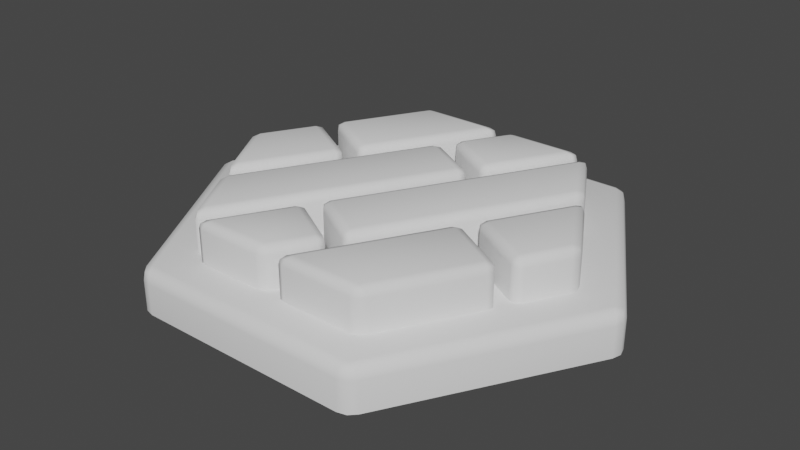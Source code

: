 # Source: Wheat.blend  (saved by Blender 3.4.6; exported with 4.5.12 LTS)
import bpy
from mathutils import Matrix  # noqa: F401  (used for matrix-valued properties, if any)

bpy.ops.wm.read_factory_settings(use_empty=True)
scene = bpy.context.scene
scene.name = 'Scene'

# ---- materials (node trees are filled in below, after node groups)
mat_mi_main_wheat = bpy.data.materials.new('MI_Main_Wheat')
mat_mi_main_wheat.use_transparent_shadow = False

# ---- material node trees

# ---- world
world_world = bpy.data.worlds.new('World'); scene.world = world_world
world_world.use_nodes = True; world_world.node_tree.nodes.clear()
_N = world_world.node_tree.nodes; _L = world_world.node_tree.links
n0 = _N.new('ShaderNodeOutputWorld'); n0.name = 'World Output'; n0.location = (300, 300)
n1 = _N.new('ShaderNodeBackground'); n1.name = 'Background'; n1.location = (10, 300)
n1.inputs[0].default_value = (0.05088, 0.05088, 0.05088, 1.0)
_L.new(n1.outputs[0], n0.inputs[0])
n0.is_active_output = True
world_world.color = (0.05088, 0.05088, 0.05088)
world_world.use_sun_shadow = False
world_world.sun_shadow_jitter_overblur = 0.0

# ---- meshes
me_sk_wheat_md = bpy.data.meshes.new('SK_Wheat.md')
me_sk_wheat_md.from_pydata([(0.2816, 0.62, 0.396), (0.2816, 0.62, 0.1405), (0.3209, 0.6549, 0.1405), (0.3209, 0.6549, 0.396), (0.6628, 1.247, 0.1405), (0.6628, 1.247, 0.396), (0.6711, 1.29, 0.1405), (0.6711, 1.29, 0.396), (0.6295, 1.305, 0.1405), (0.6295, 1.305, 0.396), (0.1209, 1.308, 0.1405), (0.1209, 1.308, 0.396), (0.06276, 1.294, 0.1405), (0.06276, 1.294, 0.396), (0.02129, 1.251, 0.1405), (0.02129, 1.251, 0.396), (-0.1613, 0.9333, 0.1405), (-0.1613, 0.9333, 0.396), (-0.1717, 0.8817, 0.1405), (-0.1717, 0.8817, 0.396), (-0.1368, 0.8424, 0.1405), (-0.1368, 0.8424, 0.396), (0.2301, 0.6306, 0.1405), (0.2301, 0.6306, 0.396), (-0.3104, -0.6698, 0.396), (-0.3104, -0.6698, 0.1405), (-0.3497, -0.7047, 0.1405), (-0.3497, -0.7047, 0.396), (-0.6626, -1.247, 0.1405), (-0.6626, -1.247, 0.396), (-0.6709, -1.29, 0.1405), (-0.6709, -1.29, 0.396), (-0.6293, -1.305, 0.1405), (-0.6293, -1.305, 0.396), (-0.1208, -1.308, 0.1405), (-0.1208, -1.308, 0.396), (-0.06261, -1.294, 0.1405), (-0.06261, -1.294, 0.396), (-0.02112, -1.251, 0.1405), (-0.02112, -1.251, 0.396), (0.1326, -0.9831, 0.1405), (0.1326, -0.9831, 0.396), (0.143, -0.9316, 0.1405), (0.143, -0.9316, 0.396), (0.1081, -0.8922, 0.1405), (0.1081, -0.8922, 0.396), (-0.2589, -0.6803, 0.1405), (-0.2589, -0.6803, 0.396), (-0.6514, 0.3107, 0.396), (-0.6514, 0.3107, 0.1405), (-0.6121, 0.3456, 0.1405), (-0.6121, 0.3456, 0.396), (-0.09266, 1.252, 0.1405), (-0.09266, 1.252, 0.396), (-0.08447, 1.295, 0.1405), (-0.08447, 1.295, 0.396), (-0.1261, 1.31, 0.1405), (-0.1261, 1.31, 0.396), (-0.6917, 1.313, 0.1405), (-0.6917, 1.313, 0.396), (-0.7497, 1.299, 0.1405), (-0.7497, 1.299, 0.396), (-0.791, 1.256, 0.1405), (-0.791, 1.256, 0.396), (-1.136, 0.6478, 0.1405), (-1.136, 0.6478, 0.396), (-1.146, 0.5961, 0.1405), (-1.146, 0.5961, 0.396), (-1.111, 0.5567, 0.1405), (-1.111, 0.5567, 0.396), (-0.7028, 0.3212, 0.1405), (-0.7028, 0.3212, 0.396), (0.6987, -0.2295, 0.396), (0.6987, -0.2295, 0.1405), (0.6595, -0.2644, 0.1405), (0.6595, -0.2644, 0.396), (0.09285, -1.251, 0.1405), (0.09285, -1.251, 0.396), (0.08463, -1.295, 0.1405), (0.08463, -1.295, 0.396), (0.1262, -1.309, 0.1405), (0.1262, -1.309, 0.396), (0.6918, -1.313, 0.1405), (0.6918, -1.313, 0.396), (0.7499, -1.299, 0.1405), (0.7499, -1.299, 0.396), (0.7912, -1.255, 0.1405), (0.7912, -1.255, 0.396), (1.183, -0.5668, 0.1405), (1.183, -0.5668, 0.396), (1.193, -0.5151, 0.1405), (1.193, -0.5151, 0.396), (1.158, -0.4757, 0.1405), (1.158, -0.4757, 0.396), (0.7502, -0.24, 0.1405), (0.7502, -0.24, 0.396), (-0.7247, 0.183, 0.396), (-0.7247, 0.183, 0.1405), (-0.7596, 0.2224, 0.1405), (-0.7596, 0.2224, 0.396), (-1.167, 0.4577, 0.1405), (-1.167, 0.4577, 0.396), (-1.219, 0.4682, 0.1405), (-1.219, 0.4682, 0.396), (-1.258, 0.4332, 0.1405), (-1.258, 0.4332, 0.396), (-1.473, 0.05791, 0.1405), (-1.473, 0.05791, 0.396), (-1.489, 0.0002272, 0.1405), (-1.489, 0.0002272, 0.396), (-1.473, -0.05739, 0.1405), (-1.473, -0.05739, 0.396), (-1.191, -0.5449, 0.1405), (-1.191, -0.5449, 0.396), (-1.158, -0.5737, 0.1405), (-1.158, -0.5737, 0.396), (-1.125, -0.5449, 0.1405), (-1.125, -0.5449, 0.396), (-0.7352, 0.1315, 0.1405), (-0.7352, 0.1315, 0.396), (0.208, 0.4925, 0.396), (0.208, 0.4925, 0.1405), (0.1731, 0.5318, 0.1405), (0.1731, 0.5318, 0.396), (-0.1937, 0.7435, 0.1405), (-0.1937, 0.7435, 0.396), (-0.2451, 0.7541, 0.1405), (-0.2451, 0.7541, 0.396), (-0.2844, 0.7191, 0.1405), (-0.2844, 0.7191, 0.396), (-1.068, -0.6436, 0.1405), (-1.068, -0.6436, 0.396), (-1.084, -0.7012, 0.1405), (-1.084, -0.7012, 0.396), (-1.068, -0.7588, 0.1405), (-1.068, -0.7588, 0.396), (-0.8146, -1.197, 0.1405), (-0.8146, -1.197, 0.396), (-0.7814, -1.226, 0.1405), (-0.7814, -1.226, 0.396), (-0.7481, -1.197, 0.1405), (-0.7481, -1.197, 0.396), (0.1974, 0.441, 0.1405), (0.1974, 0.441, 0.396), (-0.2368, -0.5423, 0.396), (-0.2368, -0.5423, 0.1405), (-0.2019, -0.5816, 0.1405), (-0.2019, -0.5816, 0.396), (0.1649, -0.7934, 0.1405), (0.1649, -0.7934, 0.396), (0.2164, -0.8039, 0.1405), (0.2164, -0.8039, 0.396), (0.2557, -0.769, 0.1405), (0.2557, -0.769, 0.396), (1.068, 0.644, 0.1405), (1.068, 0.644, 0.396), (1.084, 0.7016, 0.1405), (1.084, 0.7016, 0.396), (1.068, 0.7592, 0.1405), (1.068, 0.7592, 0.396), (0.8148, 1.197, 0.1405), (0.8148, 1.197, 0.396), (0.7815, 1.226, 0.1405), (0.7815, 1.226, 0.396), (0.7483, 1.197, 0.1405), (0.7483, 1.197, 0.396), (-0.2262, -0.4908, 0.1405), (-0.2262, -0.4908, 0.396), (0.7721, -0.1018, 0.396), (0.7721, -0.1018, 0.1405), (0.807, -0.1412, 0.1405), (0.807, -0.1412, 0.396), (1.215, -0.3767, 0.1405), (1.215, -0.3767, 0.396), (1.266, -0.3872, 0.1405), (1.266, -0.3872, 0.396), (1.305, -0.3521, 0.1405), (1.305, -0.3521, 0.396), (1.473, -0.05759, 0.1405), (1.473, -0.05759, 0.396), (1.489, 0.0001512, 0.1405), (1.489, 0.0001512, 0.396), (1.473, 0.05779, 0.1405), (1.473, 0.05779, 0.396), (1.191, 0.5453, 0.1405), (1.191, 0.5453, 0.396), (1.158, 0.5741, 0.1405), (1.158, 0.5741, 0.396), (1.125, 0.5452, 0.1405), (1.125, 0.5452, 0.396), (0.7825, -0.05027, 0.1405), (0.7825, -0.05027, 0.396), (-0.9727, -1.545, -0.2), (-0.9223, -1.597, -0.2), (-0.9223, -1.597, 0.04054), (-0.9727, -1.545, 0.04054), (-0.9162, -1.587, 0.1034), (-0.951, -1.542, 0.1155), (-1.824, -0.06976, -0.2), (-1.811, -0.05228, 0.1155), (-1.824, -0.06976, 0.04054), (-1.845, 0.0001702, -0.2), (-1.832, 0.0001702, 0.1034), (-1.845, 0.0001702, 0.04054), (-1.824, 0.0701, -0.2), (-1.824, 0.0701, 0.04054), (-1.811, 0.05262, 0.1155), (-0.9727, 1.545, -0.2), (-0.9525, 1.545, 0.1155), (-0.9727, 1.545, 0.04054), (-0.9223, 1.598, -0.2), (-0.9172, 1.589, 0.103), (-0.9223, 1.598, 0.04054), (-0.8516, 1.615, -0.2), (-0.8516, 1.615, 0.04054), (-0.8617, 1.598, 0.1155), (0.8517, 1.615, -0.2), (0.8603, 1.595, 0.1155), (0.8517, 1.615, 0.04054), (0.9224, 1.598, -0.2), (0.9163, 1.587, 0.1034), (0.9224, 1.598, 0.04054), (0.9729, 1.545, -0.2), (0.9729, 1.545, 0.04054), (0.9511, 1.543, 0.1155), (1.825, 0.0701, -0.2), (1.811, 0.05262, 0.1155), (1.825, 0.0701, 0.04054), (1.845, 0.0001702, -0.2), (1.833, 0.0001702, 0.1034), (1.845, 0.0001702, 0.04054), (1.825, -0.06976, -0.2), (1.825, -0.06976, 0.04054), (1.811, -0.05228, 0.1155), (0.9729, -1.545, -0.2), (0.9527, -1.545, 0.1155), (0.9729, -1.545, 0.04054), (0.9224, -1.597, -0.2), (0.9174, -1.589, 0.103), (0.9224, -1.597, 0.04054), (0.8517, -1.615, -0.2), (0.8517, -1.615, 0.04054), (0.8618, -1.597, 0.1155), (-0.8516, -1.615, -0.2), (-0.8601, -1.595, 0.1155), (-0.8516, -1.615, 0.04054), (0.8859, 1.534, 0.1405), (1.772, 0.0001702, 0.1405), (-0.892, 1.545, 0.1405), (0.8921, -1.545, 0.1405), (-0.8857, -1.534, 0.1405), (-1.772, 0.0001702, 0.1405), (0.6564, 1.29, 0.4354), (0.6424, 1.245, 0.4485), (0.6124, 1.289, 0.4485), (0.1139, 1.292, 0.4485), (0.5812, 1.239, 0.466), (0.3065, 0.6632, 0.4485), (0.05625, 1.282, 0.4354), (0.09276, 1.242, 0.466), (0.2633, 0.6881, 0.466), (0.2878, 0.6308, 0.4353), (0.2384, 0.6449, 0.4485), (-0.1285, 0.8568, 0.4485), (-0.1037, 0.9, 0.466), (-0.1609, 0.8755, 0.4353), (-0.1469, 0.925, 0.4485), (0.03668, 1.244, 0.4485), (-0.6563, -1.29, 0.4354), (-0.6422, -1.245, 0.4485), (-0.6123, -1.288, 0.4485), (-0.1137, -1.291, 0.4485), (-0.5811, -1.238, 0.466), (-0.3353, -0.713, 0.4485), (-0.05608, -1.281, 0.4354), (-0.09261, -1.241, 0.466), (-0.2921, -0.7379, 0.466), (-0.3166, -0.6806, 0.4353), (-0.2672, -0.6947, 0.4485), (0.09983, -0.9066, 0.4485), (0.07497, -0.9499, 0.466), (0.1322, -0.9253, 0.4353), (0.1182, -0.9748, 0.4485), (-0.03652, -1.244, 0.4485), (-0.0991, 1.294, 0.4354), (-0.113, 1.25, 0.4485), (-0.143, 1.293, 0.4485), (-0.6986, 1.297, 0.4485), (-0.174, 1.243, 0.466), (-0.6265, 0.354, 0.4485), (-0.7562, 1.287, 0.4354), (-0.7196, 1.247, 0.466), (-0.6697, 0.3789, 0.466), (-0.6451, 0.3215, 0.4353), (-0.6945, 0.3356, 0.4485), (-1.103, 0.5712, 0.4485), (-1.078, 0.6146, 0.466), (-1.135, 0.5899, 0.4353), (-1.121, 0.6395, 0.4485), (-0.7755, 1.249, 0.4485), (0.09927, -1.294, 0.4354), (0.1132, -1.249, 0.4485), (0.1432, -1.293, 0.4485), (0.6988, -1.296, 0.4485), (0.1742, -1.243, 0.466), (0.6739, -0.2727, 0.4485), (0.7564, -1.286, 0.4354), (0.7198, -1.246, 0.466), (0.7171, -0.2977, 0.466), (0.6925, -0.2403, 0.4353), (0.7419, -0.2544, 0.4485), (1.15, -0.4902, 0.4485), (1.126, -0.5335, 0.466), (1.183, -0.5089, 0.4353), (1.169, -0.5585, 0.4485), (0.7758, -1.249, 0.4485), (-1.151, -0.5606, 0.4354), (-1.183, -0.526, 0.4485), (-1.13, -0.5215, 0.4485), (-0.7496, 0.1398, 0.4485), (-1.459, -0.04748, 0.4485), (-1.158, -0.4694, 0.466), (-1.482, -0.0117, 0.4354), (-1.429, 0.0003317, 0.466), (-1.462, 0.04352, 0.4485), (-0.7928, 0.1647, 0.466), (-1.243, 0.4249, 0.4485), (-1.2, 0.4, 0.466), (-1.225, 0.4574, 0.4353), (-1.175, 0.4433, 0.4485), (-0.7679, 0.208, 0.4485), (-0.7355, 0.1893, 0.4353), (-0.7745, -1.213, 0.4354), (-0.8063, -1.178, 0.4485), (-0.7538, -1.174, 0.4485), (0.183, 0.4493, 0.4485), (-1.054, -0.7489, 0.4485), (-0.7814, -1.122, 0.466), (-1.077, -0.7131, 0.4354), (-1.024, -0.7011, 0.466), (-1.057, -0.658, 0.4485), (0.1398, 0.4742, 0.466), (-0.2268, 0.6859, 0.466), (-0.27, 0.7108, 0.4485), (-0.2513, 0.7433, 0.4353), (-0.2019, 0.7291, 0.4485), (0.1648, 0.5174, 0.4485), (0.1972, 0.4987, 0.4353), (0.7746, 1.213, 0.4354), (0.8065, 1.179, 0.4485), (0.754, 1.174, 0.4485), (-0.2118, -0.4991, 0.4485), (1.054, 0.7493, 0.4485), (0.7815, 1.122, 0.466), (1.077, 0.7135, 0.4354), (1.024, 0.7015, 0.466), (1.057, 0.6584, 0.4485), (-0.1686, -0.524, 0.466), (0.1981, -0.7357, 0.466), (0.2413, -0.7607, 0.4485), (0.2226, -0.7931, 0.4353), (0.1732, -0.779, 0.4485), (-0.1936, -0.5672, 0.4485), (-0.226, -0.5485, 0.4353), (1.151, 0.561, 0.4354), (1.183, 0.5264, 0.4485), (1.131, 0.5219, 0.4485), (0.7969, -0.05858, 0.4485), (1.459, 0.04791, 0.4485), (1.158, 0.4697, 0.466), (1.482, 0.01209, 0.4354), (1.429, -2.933e-05, 0.466), (1.462, -0.04321, 0.4485), (0.8401, -0.08352, 0.466), (1.291, -0.3438, 0.4485), (1.248, -0.3189, 0.466), (1.272, -0.3763, 0.4353), (1.223, -0.3622, 0.4485), (0.8153, -0.1268, 0.4485), (0.7829, -0.1081, 0.4353)], [], [(0, 1, 2), (2, 3, 0), (3, 2, 4), (4, 5, 3), (5, 4, 6), (6, 7, 5), (7, 6, 8), (8, 9, 7), (9, 8, 10), (10, 11, 9), (11, 10, 12), (12, 13, 11), (13, 12, 14), (14, 15, 13), (15, 14, 16), (16, 17, 15), (17, 16, 18), (18, 19, 17), (19, 18, 20), (20, 21, 19), (21, 20, 22), (22, 23, 21), (23, 22, 1), (1, 0, 23), (24, 25, 26), (26, 27, 24), (27, 26, 28), (28, 29, 27), (29, 28, 30), (30, 31, 29), (31, 30, 32), (32, 33, 31), (33, 32, 34), (34, 35, 33), (35, 34, 36), (36, 37, 35), (37, 36, 38), (38, 39, 37), (39, 38, 40), (40, 41, 39), (41, 40, 42), (42, 43, 41), (43, 42, 44), (44, 45, 43), (45, 44, 46), (46, 47, 45), (47, 46, 25), (25, 24, 47), (48, 49, 50), (50, 51, 48), (51, 50, 52), (52, 53, 51), (53, 52, 54), (54, 55, 53), (55, 54, 56), (56, 57, 55), (57, 56, 58), (58, 59, 57), (59, 58, 60), (60, 61, 59), (61, 60, 62), (62, 63, 61), (63, 62, 64), (64, 65, 63), (65, 64, 66), (66, 67, 65), (67, 66, 68), (68, 69, 67), (69, 68, 70), (70, 71, 69), (71, 70, 49), (49, 48, 71), (72, 73, 74), (74, 75, 72), (75, 74, 76), (76, 77, 75), (77, 76, 78), (78, 79, 77), (79, 78, 80), (80, 81, 79), (81, 80, 82), (82, 83, 81), (83, 82, 84), (84, 85, 83), (85, 84, 86), (86, 87, 85), (87, 86, 88), (88, 89, 87), (89, 88, 90), (90, 91, 89), (91, 90, 92), (92, 93, 91), (93, 92, 94), (94, 95, 93), (95, 94, 73), (73, 72, 95), (96, 97, 98), (98, 99, 96), (99, 98, 100), (100, 101, 99), (101, 100, 102), (102, 103, 101), (103, 102, 104), (104, 105, 103), (105, 104, 106), (106, 107, 105), (107, 106, 108), (108, 109, 107), (109, 108, 110), (110, 111, 109), (111, 110, 112), (112, 113, 111), (113, 112, 114), (114, 115, 113), (115, 114, 116), (116, 117, 115), (117, 116, 118), (118, 119, 117), (119, 118, 97), (97, 96, 119), (120, 121, 122), (122, 123, 120), (123, 122, 124), (124, 125, 123), (125, 124, 126), (126, 127, 125), (127, 126, 128), (128, 129, 127), (129, 128, 130), (130, 131, 129), (131, 130, 132), (132, 133, 131), (133, 132, 134), (134, 135, 133), (135, 134, 136), (136, 137, 135), (137, 136, 138), (138, 139, 137), (139, 138, 140), (140, 141, 139), (141, 140, 142), (142, 143, 141), (143, 142, 121), (121, 120, 143), (144, 145, 146), (146, 147, 144), (147, 146, 148), (148, 149, 147), (149, 148, 150), (150, 151, 149), (151, 150, 152), (152, 153, 151), (153, 152, 154), (154, 155, 153), (155, 154, 156), (156, 157, 155), (157, 156, 158), (158, 159, 157), (159, 158, 160), (160, 161, 159), (161, 160, 162), (162, 163, 161), (163, 162, 164), (164, 165, 163), (165, 164, 166), (166, 167, 165), (167, 166, 145), (145, 144, 167), (168, 169, 170), (170, 171, 168), (171, 170, 172), (172, 173, 171), (173, 172, 174), (174, 175, 173), (175, 174, 176), (176, 177, 175), (177, 176, 178), (178, 179, 177), (179, 178, 180), (180, 181, 179), (181, 180, 182), (182, 183, 181), (183, 182, 184), (184, 185, 183), (185, 184, 186), (186, 187, 185), (187, 186, 188), (188, 189, 187), (189, 188, 190), (190, 191, 189), (191, 190, 169), (169, 168, 191), (192, 193, 194), (194, 195, 192), (195, 194, 196), (196, 197, 195), (198, 192, 195), (195, 197, 199), (195, 200, 198), (199, 200, 195), (201, 198, 200), (200, 199, 202), (200, 203, 201), (202, 203, 200), (204, 201, 203), (205, 203, 202), (203, 205, 204), (202, 206, 205), (207, 204, 205), (205, 206, 208), (205, 209, 207), (208, 209, 205), (210, 207, 209), (209, 208, 211), (209, 212, 210), (211, 212, 209), (213, 210, 212), (214, 212, 211), (212, 214, 213), (211, 215, 214), (216, 213, 214), (214, 215, 217), (214, 218, 216), (217, 218, 214), (219, 216, 218), (218, 217, 220), (218, 221, 219), (220, 221, 218), (222, 219, 221), (221, 223, 222), (223, 221, 220), (220, 224, 223), (225, 222, 223), (223, 224, 226), (223, 227, 225), (226, 227, 223), (228, 225, 227), (227, 226, 229), (227, 230, 228), (229, 230, 227), (231, 228, 230), (232, 230, 229), (230, 232, 231), (229, 233, 232), (234, 231, 232), (232, 233, 235), (232, 236, 234), (235, 236, 232), (237, 234, 236), (236, 235, 238), (236, 239, 237), (238, 239, 236), (240, 237, 239), (241, 239, 238), (239, 241, 240), (238, 242, 241), (243, 240, 241), (241, 242, 244), (241, 245, 243), (244, 245, 241), (193, 243, 245), (245, 244, 196), (245, 194, 193), (196, 194, 245), (220, 217, 246), (246, 224, 220), (246, 217, 215), (224, 246, 247), (247, 226, 224), (229, 226, 247), (247, 233, 229), (215, 248, 246), (247, 246, 248), (248, 215, 211), (211, 208, 248), (248, 208, 206), (233, 247, 249), (248, 249, 247), (249, 235, 233), (238, 235, 249), (249, 242, 238), (242, 249, 250), (250, 249, 248), (250, 244, 242), (196, 244, 250), (250, 197, 196), (248, 251, 250), (197, 250, 251), (206, 251, 248), (251, 199, 197), (251, 206, 202), (202, 199, 251), (5, 7, 252), (9, 252, 7), (252, 253, 5), (9, 254, 252), (253, 252, 254), (254, 9, 11), (3, 5, 253), (11, 255, 254), (255, 11, 13), (254, 256, 253), (256, 254, 255), (253, 257, 3), (257, 253, 256), (13, 258, 255), (15, 258, 13), (255, 259, 256), (259, 255, 258), (256, 260, 257), (260, 256, 259), (3, 257, 261), (261, 257, 260), (3, 261, 0), (23, 0, 261), (261, 262, 23), (260, 262, 261), (21, 23, 262), (263, 262, 260), (262, 263, 21), (260, 264, 263), (259, 264, 260), (21, 263, 265), (265, 263, 264), (21, 265, 19), (17, 19, 265), (265, 266, 17), (264, 266, 265), (15, 17, 266), (264, 259, 267), (267, 266, 264), (266, 267, 15), (258, 267, 259), (15, 267, 258), (29, 31, 268), (33, 268, 31), (268, 269, 29), (33, 270, 268), (269, 268, 270), (270, 33, 35), (27, 29, 269), (35, 271, 270), (271, 35, 37), (270, 272, 269), (272, 270, 271), (269, 273, 27), (273, 269, 272), (37, 274, 271), (39, 274, 37), (271, 275, 272), (275, 271, 274), (272, 276, 273), (276, 272, 275), (27, 273, 277), (277, 273, 276), (27, 277, 24), (47, 24, 277), (277, 278, 47), (276, 278, 277), (45, 47, 278), (279, 278, 276), (278, 279, 45), (276, 280, 279), (275, 280, 276), (45, 279, 281), (281, 279, 280), (45, 281, 43), (41, 43, 281), (281, 282, 41), (280, 282, 281), (39, 41, 282), (280, 275, 283), (283, 282, 280), (282, 283, 39), (274, 283, 275), (39, 283, 274), (53, 55, 284), (57, 284, 55), (284, 285, 53), (57, 286, 284), (285, 284, 286), (286, 57, 59), (51, 53, 285), (59, 287, 286), (287, 59, 61), (286, 288, 285), (288, 286, 287), (285, 289, 51), (289, 285, 288), (61, 290, 287), (63, 290, 61), (287, 291, 288), (291, 287, 290), (288, 292, 289), (292, 288, 291), (51, 289, 293), (293, 289, 292), (51, 293, 48), (71, 48, 293), (293, 294, 71), (292, 294, 293), (69, 71, 294), (295, 294, 292), (294, 295, 69), (292, 296, 295), (291, 296, 292), (69, 295, 297), (297, 295, 296), (69, 297, 67), (65, 67, 297), (297, 298, 65), (296, 298, 297), (63, 65, 298), (296, 291, 299), (299, 298, 296), (298, 299, 63), (290, 299, 291), (63, 299, 290), (77, 79, 300), (81, 300, 79), (300, 301, 77), (81, 302, 300), (301, 300, 302), (302, 81, 83), (75, 77, 301), (83, 303, 302), (303, 83, 85), (302, 304, 301), (304, 302, 303), (301, 305, 75), (305, 301, 304), (85, 306, 303), (87, 306, 85), (303, 307, 304), (307, 303, 306), (304, 308, 305), (308, 304, 307), (75, 305, 309), (309, 305, 308), (75, 309, 72), (95, 72, 309), (309, 310, 95), (308, 310, 309), (93, 95, 310), (311, 310, 308), (310, 311, 93), (308, 312, 311), (307, 312, 308), (93, 311, 313), (313, 311, 312), (93, 313, 91), (89, 91, 313), (313, 314, 89), (312, 314, 313), (87, 89, 314), (312, 307, 315), (315, 314, 312), (314, 315, 87), (306, 315, 307), (87, 315, 306), (113, 115, 316), (117, 316, 115), (316, 317, 113), (117, 318, 316), (317, 316, 318), (318, 117, 119), (111, 113, 317), (119, 319, 318), (317, 320, 111), (318, 321, 317), (320, 317, 321), (321, 318, 319), (111, 320, 322), (111, 322, 109), (321, 323, 320), (322, 320, 323), (109, 322, 324), (323, 324, 322), (324, 107, 109), (323, 321, 325), (319, 325, 321), (107, 324, 326), (326, 105, 107), (324, 323, 327), (327, 326, 324), (325, 327, 323), (105, 326, 328), (328, 326, 327), (105, 328, 103), (101, 103, 328), (328, 329, 101), (327, 329, 328), (99, 101, 329), (330, 329, 327), (329, 330, 99), (327, 325, 330), (99, 330, 331), (331, 330, 325), (325, 319, 331), (331, 319, 119), (99, 331, 96), (119, 96, 331), (137, 139, 332), (141, 332, 139), (332, 333, 137), (141, 334, 332), (333, 332, 334), (334, 141, 143), (135, 137, 333), (143, 335, 334), (333, 336, 135), (334, 337, 333), (336, 333, 337), (337, 334, 335), (135, 336, 338), (135, 338, 133), (337, 339, 336), (338, 336, 339), (133, 338, 340), (339, 340, 338), (340, 131, 133), (129, 131, 340), (339, 337, 341), (335, 341, 337), (340, 339, 342), (341, 342, 339), (340, 343, 129), (342, 343, 340), (129, 343, 344), (344, 343, 342), (129, 344, 127), (125, 127, 344), (344, 345, 125), (342, 345, 344), (123, 125, 345), (346, 345, 342), (345, 346, 123), (342, 341, 346), (123, 346, 347), (347, 346, 341), (341, 335, 347), (347, 335, 143), (123, 347, 120), (143, 120, 347), (161, 163, 348), (165, 348, 163), (348, 349, 161), (165, 350, 348), (349, 348, 350), (350, 165, 167), (159, 161, 349), (167, 351, 350), (349, 352, 159), (350, 353, 349), (352, 349, 353), (353, 350, 351), (159, 352, 354), (159, 354, 157), (353, 355, 352), (354, 352, 355), (157, 354, 356), (355, 356, 354), (356, 155, 157), (153, 155, 356), (355, 353, 357), (351, 357, 353), (356, 355, 358), (357, 358, 355), (356, 359, 153), (358, 359, 356), (153, 359, 360), (360, 359, 358), (153, 360, 151), (149, 151, 360), (360, 361, 149), (358, 361, 360), (147, 149, 361), (362, 361, 358), (361, 362, 147), (358, 357, 362), (147, 362, 363), (363, 362, 357), (357, 351, 363), (363, 351, 167), (147, 363, 144), (167, 144, 363), (185, 187, 364), (189, 364, 187), (364, 365, 185), (189, 366, 364), (365, 364, 366), (366, 189, 191), (183, 185, 365), (191, 367, 366), (365, 368, 183), (366, 369, 365), (368, 365, 369), (369, 366, 367), (183, 368, 370), (183, 370, 181), (369, 371, 368), (370, 368, 371), (181, 370, 372), (371, 372, 370), (372, 179, 181), (371, 369, 373), (367, 373, 369), (179, 372, 374), (374, 177, 179), (372, 371, 375), (375, 374, 372), (373, 375, 371), (177, 374, 376), (376, 374, 375), (177, 376, 175), (173, 175, 376), (376, 377, 173), (375, 377, 376), (171, 173, 377), (378, 377, 375), (377, 378, 171), (375, 373, 378), (171, 378, 379), (379, 378, 373), (373, 367, 379), (379, 367, 191), (171, 379, 168), (191, 168, 379)])
me_sk_wheat_md.polygons.foreach_set('use_smooth', [True] * 628)
_uv = me_sk_wheat_md.uv_layers.new(name='UV_SINGLE')
_uv.uv.foreach_set('vector', [0.7666, 0.2148, 0.8091, 0.2148, 0.8091, 0.2227, 0.8091, 0.2227, 0.7666, 0.2227, 0.7666, 0.2148, 0.7666, 0.2227, 0.8091, 0.2227, 0.8091, 0.3257, 0.8091, 0.3257, 0.7666, 0.3257, 0.7666, 0.2227, 0.7666, 0.3257, 0.8091, 0.3257, 0.8091, 0.3325, 0.8091, 0.3325, 0.7666, 0.3325, 0.7666, 0.3257, 0.7666, 0.3325, 0.8091, 0.3325, 0.8091, 0.3394, 0.8091, 0.3394, 0.7666, 0.3394, 0.7666, 0.3325, 0.7666, 0.3394, 0.8091, 0.3394, 0.8091, 0.416, 0.8091, 0.416, 0.7666, 0.416, 0.7666, 0.3394, 0.7666, 0.416, 0.8091, 0.416, 0.8091, 0.4248, 0.8091, 0.4248, 0.7666, 0.4248, 0.7666, 0.416, 0.7666, 0.4248, 0.8091, 0.4248, 0.8091, 0.4341, 0.8091, 0.4341, 0.7666, 0.4341, 0.7666, 0.4248, 0.7666, 0.4341, 0.8091, 0.4341, 0.8091, 0.4893, 0.8091, 0.4893, 0.7666, 0.4893, 0.7666, 0.4341, 0.7666, 0.4893, 0.8091, 0.4893, 0.8091, 0.4971, 0.8091, 0.4971, 0.7666, 0.4971, 0.7666, 0.4893, 0.7666, 0.4971, 0.8091, 0.4971, 0.8091, 0.5049, 0.8091, 0.5049, 0.7666, 0.5049, 0.7666, 0.4971, 0.7666, 0.5049, 0.8091, 0.5049, 0.8091, 0.5688, 0.8091, 0.5688, 0.7666, 0.5688, 0.7666, 0.5049, 0.7666, 0.5688, 0.8091, 0.5688, 0.8091, 0.5767, 0.8091, 0.5767, 0.7666, 0.5767, 0.7666, 0.5688, 0.645, 0.2061, 0.645, 0.1636, 0.6528, 0.1636, 0.6528, 0.1636, 0.6528, 0.2061, 0.645, 0.2061, 0.6528, 0.2061, 0.6528, 0.1636, 0.7476, 0.1636, 0.7476, 0.1636, 0.7476, 0.2061, 0.6528, 0.2061, 0.7476, 0.2061, 0.7476, 0.1636, 0.7539, 0.1636, 0.7539, 0.1636, 0.7539, 0.2061, 0.7476, 0.2061, 0.7539, 0.2061, 0.7539, 0.1636, 0.7607, 0.1636, 0.7607, 0.1636, 0.7607, 0.2061, 0.7539, 0.2061, 0.7607, 0.2061, 0.7607, 0.1636, 0.8374, 0.1636, 0.8374, 0.1636, 0.8374, 0.2061, 0.7607, 0.2061, 0.8374, 0.2061, 0.8374, 0.1636, 0.8467, 0.1636, 0.8467, 0.1636, 0.8467, 0.2061, 0.8374, 0.2061, 0.8467, 0.2061, 0.8467, 0.1636, 0.8555, 0.1636, 0.8555, 0.1636, 0.8555, 0.2061, 0.8467, 0.2061, 0.8555, 0.2061, 0.8555, 0.1636, 0.9019, 0.1636, 0.9019, 0.1636, 0.9019, 0.2061, 0.8555, 0.2061, 0.9019, 0.2061, 0.9019, 0.1636, 0.9102, 0.1636, 0.9102, 0.1636, 0.9102, 0.2061, 0.9019, 0.2061, 0.9102, 0.2061, 0.9102, 0.1636, 0.918, 0.1636, 0.918, 0.1636, 0.918, 0.2061, 0.9102, 0.2061, 0.918, 0.2061, 0.918, 0.1636, 0.9819, 0.1636, 0.9819, 0.1636, 0.9819, 0.2061, 0.918, 0.2061, 0.9819, 0.2061, 0.9819, 0.1636, 0.9897, 0.1636, 0.9897, 0.1636, 0.9897, 0.2061, 0.9819, 0.2061, 0.4507, 0.0542, 0.4929, 0.0542, 0.4929, 0.06201, 0.4929, 0.06201, 0.4507, 0.06201, 0.4507, 0.0542, 0.4507, 0.06201, 0.4929, 0.06201, 0.4929, 0.2192, 0.4929, 0.2192, 0.4507, 0.2192, 0.4507, 0.06201, 0.4507, 0.2192, 0.4929, 0.2192, 0.4929, 0.2261, 0.4929, 0.2261, 0.4507, 0.2261, 0.4507, 0.2192, 0.4507, 0.2261, 0.4929, 0.2261, 0.4929, 0.2329, 0.4929, 0.2329, 0.4507, 0.2329, 0.4507, 0.2261, 0.4507, 0.2329, 0.4929, 0.2329, 0.4929, 0.3179, 0.4929, 0.3179, 0.4507, 0.3179, 0.4507, 0.2329, 0.4507, 0.3179, 0.4929, 0.3179, 0.4929, 0.3271, 0.4929, 0.3271, 0.4507, 0.3271, 0.4507, 0.3179, 0.4507, 0.3271, 0.4929, 0.3271, 0.4929, 0.3359, 0.4929, 0.3359, 0.4507, 0.3359, 0.4507, 0.3271, 0.4507, 0.3359, 0.4929, 0.3359, 0.4929, 0.4414, 0.4929, 0.4414, 0.4507, 0.4414, 0.4507, 0.3359, 0.4507, 0.4414, 0.4929, 0.4414, 0.4929, 0.4497, 0.4929, 0.4497, 0.4507, 0.4497, 0.4507, 0.4414, 0.4507, 0.4497, 0.4929, 0.4497, 0.4929, 0.4575, 0.4929, 0.4575, 0.4507, 0.4575, 0.4507, 0.4497, 0.4507, 0.4575, 0.4929, 0.4575, 0.4929, 0.5283, 0.4929, 0.5283, 0.4507, 0.5283, 0.4507, 0.4575, 0.4507, 0.5283, 0.4929, 0.5283, 0.4929, 0.5364, 0.4929, 0.5364, 0.4507, 0.5364, 0.4507, 0.5283, 0.009995, 0.02393, 0.0524, 0.02393, 0.0524, 0.03174, 0.0524, 0.03174, 0.009995, 0.03174, 0.009995, 0.02393, 0.009995, 0.03174, 0.0524, 0.03174, 0.0524, 0.2036, 0.0524, 0.2036, 0.01, 0.2036, 0.009995, 0.03174, 0.01, 0.2036, 0.0524, 0.2036, 0.0524, 0.21, 0.0524, 0.21, 0.01, 0.21, 0.01, 0.2036, 0.01, 0.21, 0.0524, 0.21, 0.0524, 0.2168, 0.0524, 0.2168, 0.01, 0.2168, 0.01, 0.21, 0.01, 0.2168, 0.0524, 0.2168, 0.0524, 0.3022, 0.0524, 0.3022, 0.01, 0.3022, 0.01, 0.2168, 0.01, 0.3022, 0.0524, 0.3022, 0.0524, 0.311, 0.0524, 0.311, 0.01, 0.311, 0.01, 0.3022, 0.01, 0.311, 0.0524, 0.311, 0.0524, 0.3203, 0.0524, 0.3203, 0.01, 0.3203, 0.01, 0.311, 0.01, 0.3203, 0.0524, 0.3203, 0.0524, 0.4395, 0.0524, 0.4395, 0.009995, 0.4395, 0.01, 0.3203, 0.009995, 0.4395, 0.0524, 0.4395, 0.0524, 0.4478, 0.0524, 0.4478, 0.009995, 0.4478, 0.009995, 0.4395, 0.009995, 0.4478, 0.0524, 0.4478, 0.0524, 0.4556, 0.0524, 0.4556, 0.009995, 0.4556, 0.009995, 0.4478, 0.009995, 0.4556, 0.0524, 0.4556, 0.0524, 0.5266, 0.0524, 0.5266, 0.009995, 0.5266, 0.009995, 0.4556, 0.009995, 0.5266, 0.0524, 0.5266, 0.0524, 0.5344, 0.0524, 0.5344, 0.009995, 0.5344, 0.009995, 0.5266, 0.7666, 0.5881, 0.8091, 0.5881, 0.8091, 0.5962, 0.8091, 0.5962, 0.7666, 0.5962, 0.7666, 0.5881, 0.7666, 0.5962, 0.8091, 0.5962, 0.8091, 0.6672, 0.8091, 0.6672, 0.7666, 0.6672, 0.7666, 0.5962, 0.7666, 0.6672, 0.8091, 0.6672, 0.8091, 0.675, 0.8091, 0.675, 0.7666, 0.675, 0.7666, 0.6672, 0.7666, 0.675, 0.8091, 0.675, 0.8091, 0.6829, 0.8091, 0.6829, 0.7666, 0.6829, 0.7666, 0.675, 0.7666, 0.6829, 0.8091, 0.6829, 0.8091, 0.7483, 0.8091, 0.7483, 0.7666, 0.7483, 0.7666, 0.6829, 0.7666, 0.7483, 0.8091, 0.7483, 0.8091, 0.7572, 0.8091, 0.7572, 0.7666, 0.7572, 0.7666, 0.7483, 0.7666, 0.7572, 0.8091, 0.7572, 0.8091, 0.7662, 0.8091, 0.7662, 0.7666, 0.7662, 0.7666, 0.7572, 0.7666, 0.7662, 0.8091, 0.7662, 0.8091, 0.8512, 0.8091, 0.8512, 0.7666, 0.8512, 0.7666, 0.7662, 0.7666, 0.8512, 0.8091, 0.8512, 0.8091, 0.8578, 0.8091, 0.8578, 0.7666, 0.8578, 0.7666, 0.8512, 0.7666, 0.8578, 0.8091, 0.8578, 0.8091, 0.8644, 0.8091, 0.8644, 0.7666, 0.8644, 0.7666, 0.8578, 0.7666, 0.8644, 0.8091, 0.8644, 0.8091, 0.9821, 0.8091, 0.9821, 0.7666, 0.9821, 0.7666, 0.8644, 0.7666, 0.9821, 0.8091, 0.9821, 0.8091, 0.99, 0.8091, 0.99, 0.7666, 0.99, 0.7666, 0.9821, 0.7568, 0.99, 0.7144, 0.99, 0.7144, 0.9821, 0.7144, 0.9821, 0.7568, 0.9821, 0.7568, 0.99, 0.7568, 0.9821, 0.7144, 0.9821, 0.7144, 0.9182, 0.7144, 0.9182, 0.7568, 0.9182, 0.7568, 0.9821, 0.7568, 0.9182, 0.7144, 0.9182, 0.7144, 0.9103, 0.7144, 0.9103, 0.7568, 0.9103, 0.7568, 0.9182, 0.7568, 0.9103, 0.7144, 0.9103, 0.7144, 0.9023, 0.7144, 0.9023, 0.7568, 0.9024, 0.7568, 0.9103, 0.7568, 0.9024, 0.7144, 0.9023, 0.7148, 0.6653, 0.7148, 0.6653, 0.7568, 0.6653, 0.7568, 0.9024, 0.7568, 0.6653, 0.7148, 0.6653, 0.7148, 0.6562, 0.7148, 0.6562, 0.7568, 0.6562, 0.7568, 0.6653, 0.7568, 0.6562, 0.7148, 0.6562, 0.7148, 0.6472, 0.7148, 0.6472, 0.7568, 0.6472, 0.7568, 0.6562, 0.7568, 0.6472, 0.7148, 0.6472, 0.7148, 0.571, 0.7148, 0.571, 0.7568, 0.571, 0.7568, 0.6472, 0.7568, 0.571, 0.7148, 0.571, 0.7148, 0.5645, 0.7148, 0.5645, 0.7568, 0.5645, 0.7568, 0.571, 0.7568, 0.5645, 0.7148, 0.5645, 0.7148, 0.5576, 0.7148, 0.5576, 0.7568, 0.5576, 0.7568, 0.5645, 0.7568, 0.5576, 0.7148, 0.5576, 0.7144, 0.2725, 0.7144, 0.2725, 0.7568, 0.2725, 0.7568, 0.5576, 0.7568, 0.2725, 0.7144, 0.2725, 0.7144, 0.2646, 0.7144, 0.2646, 0.7568, 0.2646, 0.7568, 0.2725, 0.6597, 0.2471, 0.7021, 0.2471, 0.7021, 0.2549, 0.7021, 0.2549, 0.6597, 0.2549, 0.6597, 0.2471, 0.6597, 0.2549, 0.7021, 0.2549, 0.7021, 0.3188, 0.7021, 0.3188, 0.6597, 0.3188, 0.6597, 0.2549, 0.6597, 0.3188, 0.7021, 0.3188, 0.7021, 0.3267, 0.7021, 0.3267, 0.6597, 0.3271, 0.6597, 0.3188, 0.6597, 0.3271, 0.7021, 0.3267, 0.7021, 0.335, 0.7021, 0.335, 0.6597, 0.335, 0.6597, 0.3271, 0.6597, 0.335, 0.7021, 0.335, 0.7021, 0.5806, 0.7021, 0.5806, 0.6602, 0.5806, 0.6597, 0.335, 0.6602, 0.5806, 0.7021, 0.5806, 0.7021, 0.5896, 0.7021, 0.5896, 0.6602, 0.5896, 0.6602, 0.5806, 0.6602, 0.5896, 0.7021, 0.5896, 0.7021, 0.5986, 0.7021, 0.5986, 0.6602, 0.5986, 0.6602, 0.5896, 0.6602, 0.5986, 0.7021, 0.5986, 0.7021, 0.6748, 0.7021, 0.6748, 0.6602, 0.6748, 0.6602, 0.5986, 0.6602, 0.6748, 0.7021, 0.6748, 0.7021, 0.6816, 0.7021, 0.6816, 0.6597, 0.6816, 0.6602, 0.6748, 0.6597, 0.6816, 0.7021, 0.6816, 0.7021, 0.6882, 0.7021, 0.6882, 0.6597, 0.6882, 0.6597, 0.6816, 0.6597, 0.6882, 0.7021, 0.6882, 0.7021, 0.9821, 0.7021, 0.9821, 0.6597, 0.9821, 0.6597, 0.6882, 0.6597, 0.9821, 0.7021, 0.9821, 0.7021, 0.99, 0.7021, 0.99, 0.6597, 0.99, 0.6597, 0.9821, 0.4397, 0.5056, 0.3972, 0.5056, 0.3972, 0.4976, 0.3972, 0.4976, 0.4397, 0.4976, 0.4397, 0.5056, 0.4397, 0.4976, 0.3972, 0.4976, 0.3972, 0.4268, 0.3972, 0.4268, 0.4397, 0.4268, 0.4397, 0.4976, 0.4397, 0.4268, 0.3972, 0.4268, 0.3972, 0.4189, 0.3972, 0.4189, 0.4397, 0.4189, 0.4397, 0.4268, 0.4397, 0.4189, 0.3972, 0.4189, 0.3972, 0.4111, 0.3972, 0.4111, 0.4397, 0.4111, 0.4397, 0.4189, 0.4397, 0.4111, 0.3972, 0.4111, 0.3972, 0.3599, 0.3972, 0.3599, 0.4397, 0.3599, 0.4397, 0.4111, 0.4397, 0.3599, 0.3972, 0.3599, 0.3972, 0.3506, 0.3972, 0.3506, 0.4397, 0.3506, 0.4397, 0.3599, 0.4397, 0.3506, 0.3972, 0.3506, 0.3972, 0.3418, 0.3972, 0.3418, 0.4397, 0.3418, 0.4397, 0.3506, 0.4397, 0.3418, 0.3972, 0.3418, 0.3972, 0.2568, 0.3972, 0.2568, 0.4397, 0.2568, 0.4397, 0.3418, 0.4397, 0.2568, 0.3972, 0.2568, 0.3972, 0.25, 0.3972, 0.25, 0.4397, 0.25, 0.4397, 0.2568, 0.4397, 0.25, 0.3972, 0.25, 0.3972, 0.2437, 0.3972, 0.2437, 0.4397, 0.2437, 0.4397, 0.25, 0.4397, 0.2437, 0.3972, 0.2437, 0.3972, 0.1401, 0.3972, 0.1401, 0.4397, 0.1401, 0.4397, 0.2437, 0.4397, 0.1401, 0.3972, 0.1401, 0.3972, 0.1318, 0.3972, 0.1318, 0.4397, 0.1318, 0.4397, 0.1401, 0.6172, 0.8806, 0.6157, 0.8915, 0.5869, 0.8878, 0.5869, 0.8878, 0.5889, 0.877, 0.6172, 0.8806, 0.5889, 0.877, 0.5869, 0.8878, 0.5781, 0.8859, 0.5781, 0.8859, 0.5776, 0.8771, 0.5889, 0.877, 0.6465, 0.624, 0.6172, 0.8806, 0.5889, 0.877, 0.5889, 0.877, 0.5776, 0.8771, 0.6069, 0.6194, 0.5889, 0.877, 0.6177, 0.6221, 0.6465, 0.624, 0.6069, 0.6194, 0.6177, 0.6221, 0.5889, 0.877, 0.6475, 0.6128, 0.6465, 0.624, 0.6177, 0.6221, 0.6177, 0.6221, 0.6069, 0.6194, 0.6094, 0.6108, 0.6177, 0.6221, 0.6187, 0.6113, 0.6475, 0.6128, 0.6094, 0.6108, 0.6187, 0.6113, 0.6177, 0.6221, 0.6475, 0.6016, 0.6475, 0.6128, 0.6187, 0.6113, 0.6191, 0.6006, 0.6187, 0.6113, 0.6094, 0.6108, 0.6187, 0.6113, 0.6191, 0.6006, 0.6475, 0.6016, 0.6094, 0.6108, 0.6079, 0.6023, 0.6191, 0.6006, 0.646, 0.3433, 0.6475, 0.6016, 0.6191, 0.6006, 0.6191, 0.6006, 0.6079, 0.6023, 0.6064, 0.3428, 0.6191, 0.6006, 0.6172, 0.3442, 0.646, 0.3433, 0.6064, 0.3428, 0.6172, 0.3442, 0.6191, 0.6006, 0.6455, 0.332, 0.646, 0.3433, 0.6172, 0.3442, 0.6172, 0.3442, 0.6064, 0.3428, 0.6079, 0.334, 0.6172, 0.3442, 0.6172, 0.3335, 0.6455, 0.332, 0.6079, 0.334, 0.6172, 0.3335, 0.6172, 0.3442, 0.6445, 0.3208, 0.6455, 0.332, 0.6172, 0.3335, 0.6162, 0.3228, 0.6172, 0.3335, 0.6079, 0.334, 0.6172, 0.3335, 0.6162, 0.3228, 0.6445, 0.3208, 0.6079, 0.334, 0.6055, 0.3257, 0.6162, 0.3228, 0.6172, 0.06445, 0.6445, 0.3208, 0.6162, 0.3228, 0.6162, 0.3228, 0.6055, 0.3257, 0.5776, 0.06738, 0.6162, 0.3228, 0.5889, 0.06787, 0.6172, 0.06445, 0.5776, 0.06738, 0.5889, 0.06787, 0.6162, 0.3228, 0.6157, 0.05371, 0.6172, 0.06445, 0.5889, 0.06787, 0.5889, 0.06787, 0.5776, 0.06738, 0.5781, 0.05908, 0.5889, 0.06787, 0.5869, 0.05713, 0.6157, 0.05371, 0.5781, 0.05908, 0.5869, 0.05713, 0.5889, 0.06787, 0.5337, 0.1631, 0.5352, 0.1519, 0.5635, 0.1558, 0.5635, 0.1558, 0.562, 0.1665, 0.5337, 0.1631, 0.562, 0.1665, 0.5635, 0.1558, 0.5728, 0.1577, 0.5728, 0.1577, 0.5732, 0.1665, 0.562, 0.1665, 0.5044, 0.4199, 0.5337, 0.1631, 0.562, 0.1665, 0.562, 0.1665, 0.5732, 0.1665, 0.5439, 0.4243, 0.562, 0.1665, 0.5332, 0.4214, 0.5044, 0.4199, 0.5439, 0.4243, 0.5332, 0.4214, 0.562, 0.1665, 0.5034, 0.4312, 0.5044, 0.4199, 0.5332, 0.4214, 0.5332, 0.4214, 0.5439, 0.4243, 0.5415, 0.4326, 0.5332, 0.4214, 0.5322, 0.4321, 0.5034, 0.4312, 0.5415, 0.4326, 0.5322, 0.4321, 0.5332, 0.4214, 0.5034, 0.4419, 0.5034, 0.4312, 0.5322, 0.4321, 0.5317, 0.4429, 0.5322, 0.4321, 0.5415, 0.4326, 0.5322, 0.4321, 0.5317, 0.4429, 0.5034, 0.4419, 0.5415, 0.4326, 0.543, 0.4414, 0.5317, 0.4429, 0.5049, 0.7004, 0.5034, 0.4419, 0.5317, 0.4429, 0.5317, 0.4429, 0.543, 0.4414, 0.5444, 0.7009, 0.5317, 0.4429, 0.5337, 0.6992, 0.5049, 0.7004, 0.5444, 0.7009, 0.5337, 0.6992, 0.5317, 0.4429, 0.5054, 0.7117, 0.5049, 0.7004, 0.5337, 0.6992, 0.5337, 0.6992, 0.5444, 0.7009, 0.543, 0.7095, 0.5337, 0.6992, 0.5337, 0.71, 0.5054, 0.7117, 0.543, 0.7095, 0.5337, 0.71, 0.5337, 0.6992, 0.5063, 0.7229, 0.5054, 0.7117, 0.5337, 0.71, 0.5347, 0.7207, 0.5337, 0.71, 0.543, 0.7095, 0.5337, 0.71, 0.5347, 0.7207, 0.5063, 0.7229, 0.543, 0.7095, 0.5454, 0.7178, 0.5347, 0.7207, 0.5342, 0.9791, 0.5063, 0.7229, 0.5347, 0.7207, 0.5347, 0.7207, 0.5454, 0.7178, 0.5737, 0.9759, 0.5347, 0.7207, 0.5625, 0.9756, 0.5342, 0.9791, 0.5737, 0.9759, 0.5625, 0.9756, 0.5347, 0.7207, 0.5356, 0.99, 0.5342, 0.9791, 0.5625, 0.9756, 0.5625, 0.9756, 0.5737, 0.9759, 0.5732, 0.9846, 0.5625, 0.9756, 0.564, 0.9864, 0.5356, 0.99, 0.5732, 0.9846, 0.564, 0.9864, 0.5625, 0.9756, 0.01073, 0.8514, 0.009995, 0.8425, 0.01991, 0.8461, 0.01991, 0.8461, 0.01797, 0.8564, 0.01073, 0.8514, 0.01991, 0.8461, 0.009995, 0.8425, 0.01094, 0.5823, 0.01797, 0.8564, 0.01991, 0.8461, 0.251, 0.9794, 0.251, 0.9794, 0.2432, 0.9863, 0.01797, 0.8564, 0.251, 0.99, 0.2432, 0.9863, 0.251, 0.9794, 0.251, 0.9794, 0.259, 0.9863, 0.251, 0.99, 0.01094, 0.5823, 0.01981, 0.5781, 0.01991, 0.8461, 0.251, 0.9794, 0.01991, 0.8461, 0.01981, 0.5781, 0.01981, 0.5781, 0.01094, 0.5823, 0.01176, 0.5735, 0.01176, 0.5735, 0.01898, 0.5684, 0.01981, 0.5781, 0.01981, 0.5781, 0.01898, 0.5684, 0.2446, 0.4385, 0.259, 0.9863, 0.251, 0.9794, 0.4846, 0.848, 0.01981, 0.5781, 0.4846, 0.848, 0.251, 0.9794, 0.4846, 0.848, 0.4856, 0.8578, 0.259, 0.9863, 0.4927, 0.8528, 0.4856, 0.8578, 0.4846, 0.848, 0.4846, 0.848, 0.4937, 0.844, 0.4927, 0.8528, 0.4937, 0.844, 0.4846, 0.848, 0.4832, 0.5801, 0.4832, 0.5801, 0.4846, 0.848, 0.01981, 0.5781, 0.4832, 0.5801, 0.4929, 0.5835, 0.4937, 0.844, 0.4922, 0.5747, 0.4929, 0.5835, 0.4832, 0.5801, 0.4832, 0.5801, 0.4851, 0.5698, 0.4922, 0.5747, 0.01981, 0.5781, 0.2524, 0.4453, 0.4832, 0.5801, 0.4851, 0.5698, 0.4832, 0.5801, 0.2524, 0.4453, 0.2446, 0.4385, 0.2524, 0.4453, 0.01981, 0.5781, 0.2524, 0.4453, 0.2605, 0.4385, 0.4851, 0.5698, 0.2524, 0.4453, 0.2446, 0.4385, 0.2524, 0.4351, 0.2524, 0.4351, 0.2605, 0.4385, 0.2524, 0.4453, 0.9146, 0.6194, 0.9102, 0.6257, 0.9062, 0.6213, 0.9019, 0.6267, 0.9062, 0.6213, 0.9102, 0.6257, 0.9062, 0.6213, 0.9077, 0.6145, 0.9146, 0.6194, 0.9019, 0.6267, 0.9004, 0.6182, 0.9062, 0.6213, 0.9077, 0.6145, 0.9062, 0.6213, 0.9004, 0.6182, 0.9004, 0.6182, 0.9019, 0.6267, 0.8291, 0.5876, 0.916, 0.51, 0.9146, 0.6194, 0.9077, 0.6145, 0.8291, 0.5876, 0.834, 0.5811, 0.9004, 0.6182, 0.834, 0.5811, 0.8291, 0.5876, 0.8228, 0.5798, 0.9004, 0.6182, 0.8999, 0.6089, 0.9077, 0.6145, 0.8999, 0.6089, 0.9004, 0.6182, 0.834, 0.5811, 0.9077, 0.6145, 0.9082, 0.5125, 0.916, 0.51, 0.9082, 0.5125, 0.9077, 0.6145, 0.8999, 0.6089, 0.8228, 0.5798, 0.8267, 0.5754, 0.834, 0.5811, 0.8193, 0.5701, 0.8267, 0.5754, 0.8228, 0.5798, 0.834, 0.5811, 0.8354, 0.5728, 0.8999, 0.6089, 0.8354, 0.5728, 0.834, 0.5811, 0.8267, 0.5754, 0.8999, 0.6089, 0.9004, 0.5127, 0.9082, 0.5125, 0.9004, 0.5127, 0.8999, 0.6089, 0.8354, 0.5728, 0.916, 0.51, 0.9082, 0.5125, 0.9082, 0.5066, 0.9082, 0.5066, 0.9082, 0.5125, 0.9004, 0.5127, 0.916, 0.51, 0.9082, 0.5066, 0.9116, 0.502, 0.9033, 0.4976, 0.9116, 0.502, 0.9082, 0.5066, 0.9082, 0.5066, 0.9009, 0.5049, 0.9033, 0.4976, 0.9004, 0.5127, 0.9009, 0.5049, 0.9082, 0.5066, 0.8345, 0.4976, 0.9033, 0.4976, 0.9009, 0.5049, 0.8369, 0.5051, 0.9009, 0.5049, 0.9004, 0.5127, 0.9009, 0.5049, 0.8369, 0.5051, 0.8345, 0.4976, 0.9004, 0.5127, 0.8364, 0.5129, 0.8369, 0.5051, 0.8354, 0.5728, 0.8364, 0.5129, 0.9004, 0.5127, 0.8345, 0.4976, 0.8369, 0.5051, 0.8311, 0.5051, 0.8311, 0.5051, 0.8369, 0.5051, 0.8364, 0.5129, 0.8345, 0.4976, 0.8311, 0.5051, 0.8262, 0.502, 0.8213, 0.51, 0.8262, 0.502, 0.8311, 0.5051, 0.8311, 0.5051, 0.8286, 0.5127, 0.8213, 0.51, 0.8364, 0.5129, 0.8286, 0.5127, 0.8311, 0.5051, 0.8193, 0.5701, 0.8213, 0.51, 0.8286, 0.5127, 0.8364, 0.5129, 0.8354, 0.5728, 0.8271, 0.5686, 0.8271, 0.5686, 0.8286, 0.5127, 0.8364, 0.5129, 0.8286, 0.5127, 0.8271, 0.5686, 0.8193, 0.5701, 0.8267, 0.5754, 0.8271, 0.5686, 0.8354, 0.5728, 0.8193, 0.5701, 0.8271, 0.5686, 0.8267, 0.5754, 0.2717, 0.209, 0.2654, 0.2046, 0.2698, 0.2007, 0.2644, 0.1963, 0.2698, 0.2007, 0.2654, 0.2046, 0.2698, 0.2007, 0.2766, 0.2021, 0.2717, 0.209, 0.2644, 0.1963, 0.2729, 0.1948, 0.2698, 0.2007, 0.2766, 0.2021, 0.2698, 0.2007, 0.2729, 0.1948, 0.2729, 0.1948, 0.2644, 0.1963, 0.3037, 0.1235, 0.3721, 0.21, 0.2717, 0.209, 0.2766, 0.2021, 0.3037, 0.1235, 0.3101, 0.1284, 0.2729, 0.1948, 0.3101, 0.1284, 0.3037, 0.1235, 0.3115, 0.1172, 0.2729, 0.1948, 0.2822, 0.1943, 0.2766, 0.2021, 0.2822, 0.1943, 0.2729, 0.1948, 0.3101, 0.1284, 0.2766, 0.2021, 0.3696, 0.2026, 0.3721, 0.21, 0.3696, 0.2026, 0.2766, 0.2021, 0.2822, 0.1943, 0.3115, 0.1172, 0.3159, 0.1211, 0.3101, 0.1284, 0.3213, 0.1138, 0.3159, 0.1211, 0.3115, 0.1172, 0.3101, 0.1284, 0.3184, 0.1299, 0.2822, 0.1943, 0.3184, 0.1299, 0.3101, 0.1284, 0.3159, 0.1211, 0.2822, 0.1943, 0.3696, 0.1943, 0.3696, 0.2026, 0.3696, 0.1943, 0.2822, 0.1943, 0.3184, 0.1299, 0.3721, 0.21, 0.3696, 0.2026, 0.3755, 0.2026, 0.3755, 0.2026, 0.3696, 0.2026, 0.3696, 0.1943, 0.3721, 0.21, 0.3755, 0.2026, 0.3804, 0.2056, 0.385, 0.1978, 0.3804, 0.2056, 0.3755, 0.2026, 0.3755, 0.2026, 0.3774, 0.1948, 0.385, 0.1978, 0.3696, 0.1943, 0.3774, 0.1948, 0.3755, 0.2026, 0.3848, 0.1284, 0.385, 0.1978, 0.3774, 0.1948, 0.3772, 0.1309, 0.3774, 0.1948, 0.3696, 0.1943, 0.3774, 0.1948, 0.3772, 0.1309, 0.3848, 0.1284, 0.3696, 0.1943, 0.3694, 0.1309, 0.3772, 0.1309, 0.3184, 0.1299, 0.3694, 0.1309, 0.3696, 0.1943, 0.3848, 0.1284, 0.3772, 0.1309, 0.3772, 0.125, 0.3772, 0.125, 0.3772, 0.1309, 0.3694, 0.1309, 0.3848, 0.1284, 0.3772, 0.125, 0.3804, 0.1201, 0.3723, 0.1157, 0.3804, 0.1201, 0.3772, 0.125, 0.3772, 0.125, 0.3696, 0.123, 0.3723, 0.1157, 0.3694, 0.1309, 0.3696, 0.123, 0.3772, 0.125, 0.3213, 0.1138, 0.3723, 0.1157, 0.3696, 0.123, 0.3694, 0.1309, 0.3184, 0.1299, 0.3225, 0.1216, 0.3225, 0.1216, 0.3696, 0.123, 0.3694, 0.1309, 0.3696, 0.123, 0.3225, 0.1216, 0.3213, 0.1138, 0.3159, 0.1211, 0.3225, 0.1216, 0.3184, 0.1299, 0.3213, 0.1138, 0.3225, 0.1216, 0.3159, 0.1211, 0.2815, 0.106, 0.2878, 0.1108, 0.2837, 0.1143, 0.2891, 0.1187, 0.2837, 0.1143, 0.2878, 0.1108, 0.2837, 0.1143, 0.2769, 0.1128, 0.2815, 0.106, 0.2891, 0.1187, 0.2805, 0.1201, 0.2837, 0.1143, 0.2769, 0.1128, 0.2837, 0.1143, 0.2805, 0.1201, 0.2805, 0.1201, 0.2891, 0.1187, 0.2476, 0.1997, 0.1176, 0.106, 0.2815, 0.106, 0.2769, 0.1128, 0.2476, 0.1997, 0.2411, 0.1953, 0.2805, 0.1201, 0.2411, 0.1953, 0.2476, 0.1997, 0.24, 0.2061, 0.2805, 0.1201, 0.2715, 0.1211, 0.2769, 0.1128, 0.2715, 0.1211, 0.2805, 0.1201, 0.2411, 0.1953, 0.2769, 0.1128, 0.1202, 0.1138, 0.1176, 0.106, 0.1202, 0.1138, 0.2769, 0.1128, 0.2715, 0.1211, 0.24, 0.2061, 0.2356, 0.2021, 0.2411, 0.1953, 0.2303, 0.2095, 0.2356, 0.2021, 0.24, 0.2061, 0.2411, 0.1953, 0.2325, 0.1938, 0.2715, 0.1211, 0.2325, 0.1938, 0.2411, 0.1953, 0.2356, 0.2021, 0.2715, 0.1211, 0.1207, 0.1216, 0.1202, 0.1138, 0.1207, 0.1216, 0.2715, 0.1211, 0.2325, 0.1938, 0.1176, 0.106, 0.1202, 0.1138, 0.1144, 0.1138, 0.1144, 0.1138, 0.1202, 0.1138, 0.1207, 0.1216, 0.1176, 0.106, 0.1144, 0.1138, 0.1096, 0.1108, 0.1052, 0.1187, 0.1096, 0.1108, 0.1144, 0.1138, 0.1144, 0.1138, 0.1127, 0.1211, 0.1052, 0.1187, 0.1207, 0.1216, 0.1127, 0.1211, 0.1144, 0.1138, 0.1066, 0.1948, 0.1052, 0.1187, 0.1127, 0.1211, 0.1141, 0.1924, 0.1127, 0.1211, 0.1207, 0.1216, 0.1127, 0.1211, 0.1141, 0.1924, 0.1066, 0.1948, 0.1207, 0.1216, 0.1221, 0.1924, 0.1141, 0.1924, 0.2325, 0.1938, 0.1221, 0.1924, 0.1207, 0.1216, 0.1066, 0.1948, 0.1141, 0.1924, 0.1144, 0.1982, 0.1144, 0.1982, 0.1141, 0.1924, 0.1221, 0.1924, 0.1066, 0.1948, 0.1144, 0.1982, 0.1112, 0.2031, 0.1192, 0.2075, 0.1112, 0.2031, 0.1144, 0.1982, 0.1144, 0.1982, 0.122, 0.2002, 0.1192, 0.2075, 0.1221, 0.1924, 0.122, 0.2002, 0.1144, 0.1982, 0.2303, 0.2095, 0.1192, 0.2075, 0.122, 0.2002, 0.1221, 0.1924, 0.2325, 0.1938, 0.229, 0.2017, 0.229, 0.2017, 0.122, 0.2002, 0.1221, 0.1924, 0.122, 0.2002, 0.229, 0.2017, 0.2303, 0.2095, 0.2356, 0.2021, 0.229, 0.2017, 0.2325, 0.1938, 0.2303, 0.2095, 0.229, 0.2017, 0.2356, 0.2021, 0.9238, 0.9824, 0.9194, 0.9888, 0.916, 0.9845, 0.9116, 0.99, 0.916, 0.9845, 0.9194, 0.9888, 0.916, 0.9845, 0.917, 0.9777, 0.9238, 0.9824, 0.9116, 0.99, 0.9097, 0.9815, 0.916, 0.9845, 0.917, 0.9777, 0.916, 0.9845, 0.9097, 0.9815, 0.9097, 0.9815, 0.9116, 0.99, 0.8306, 0.9486, 0.9238, 0.8043, 0.9238, 0.9824, 0.917, 0.9777, 0.8306, 0.9486, 0.835, 0.9421, 0.9097, 0.9815, 0.835, 0.9421, 0.8306, 0.9486, 0.8237, 0.941, 0.9097, 0.9815, 0.9092, 0.9723, 0.917, 0.9777, 0.9092, 0.9723, 0.9097, 0.9815, 0.835, 0.9421, 0.917, 0.9777, 0.9165, 0.807, 0.9238, 0.8043, 0.9165, 0.807, 0.917, 0.9777, 0.9092, 0.9723, 0.8237, 0.941, 0.8281, 0.9366, 0.835, 0.9421, 0.8203, 0.9315, 0.8281, 0.9366, 0.8237, 0.941, 0.835, 0.9421, 0.8364, 0.9336, 0.9092, 0.9723, 0.8364, 0.9336, 0.835, 0.9421, 0.8281, 0.9366, 0.9092, 0.9723, 0.9087, 0.8074, 0.9165, 0.807, 0.9087, 0.8074, 0.9092, 0.9723, 0.8364, 0.9336, 0.9238, 0.8043, 0.9165, 0.807, 0.9165, 0.8011, 0.9165, 0.8011, 0.9165, 0.807, 0.9087, 0.8074, 0.9238, 0.8043, 0.9165, 0.8011, 0.9194, 0.7964, 0.9116, 0.792, 0.9194, 0.7964, 0.9165, 0.8011, 0.9165, 0.8011, 0.9087, 0.7994, 0.9116, 0.792, 0.9087, 0.8074, 0.9087, 0.7994, 0.9165, 0.8011, 0.8354, 0.7933, 0.9116, 0.792, 0.9087, 0.7994, 0.8379, 0.8009, 0.9087, 0.7994, 0.9087, 0.8074, 0.9087, 0.7994, 0.8379, 0.8009, 0.8354, 0.7933, 0.9087, 0.8074, 0.8379, 0.8088, 0.8379, 0.8009, 0.8364, 0.9336, 0.8379, 0.8088, 0.9087, 0.8074, 0.8354, 0.7933, 0.8379, 0.8009, 0.832, 0.8011, 0.832, 0.8011, 0.8379, 0.8009, 0.8379, 0.8088, 0.8354, 0.7933, 0.832, 0.8011, 0.8271, 0.798, 0.8228, 0.8059, 0.8271, 0.798, 0.832, 0.8011, 0.832, 0.8011, 0.8301, 0.8087, 0.8228, 0.8059, 0.8379, 0.8088, 0.8301, 0.8087, 0.832, 0.8011, 0.8203, 0.9315, 0.8228, 0.8059, 0.8301, 0.8087, 0.8379, 0.8088, 0.8364, 0.9336, 0.8281, 0.93, 0.8281, 0.93, 0.8301, 0.8087, 0.8379, 0.8088, 0.8301, 0.8087, 0.8281, 0.93, 0.8203, 0.9315, 0.8281, 0.9366, 0.8281, 0.93, 0.8364, 0.9336, 0.8203, 0.9315, 0.8281, 0.93, 0.8281, 0.9366, 0.9116, 0.6382, 0.9194, 0.6394, 0.917, 0.6445, 0.9238, 0.6458, 0.917, 0.6445, 0.9194, 0.6394, 0.917, 0.6445, 0.9102, 0.6465, 0.9116, 0.6382, 0.9238, 0.6458, 0.917, 0.6511, 0.917, 0.6445, 0.9102, 0.6465, 0.917, 0.6445, 0.917, 0.6511, 0.917, 0.6511, 0.9238, 0.6458, 0.9238, 0.7697, 0.8315, 0.6814, 0.9116, 0.6382, 0.9102, 0.6465, 0.9238, 0.7697, 0.9165, 0.7668, 0.917, 0.6511, 0.9102, 0.6465, 0.8364, 0.6875, 0.8315, 0.6814, 0.917, 0.6511, 0.9092, 0.656, 0.9102, 0.6465, 0.8364, 0.6875, 0.9102, 0.6465, 0.9092, 0.656, 0.9092, 0.656, 0.917, 0.6511, 0.9165, 0.7668, 0.8315, 0.6814, 0.8364, 0.6875, 0.8306, 0.6904, 0.8315, 0.6814, 0.8306, 0.6904, 0.8247, 0.689, 0.9092, 0.656, 0.8374, 0.6963, 0.8364, 0.6875, 0.8306, 0.6904, 0.8364, 0.6875, 0.8374, 0.6963, 0.8247, 0.689, 0.8306, 0.6904, 0.8291, 0.6992, 0.8374, 0.6963, 0.8291, 0.6992, 0.8306, 0.6904, 0.8291, 0.6992, 0.8213, 0.6985, 0.8247, 0.689, 0.8374, 0.6963, 0.9092, 0.656, 0.9087, 0.7665, 0.9165, 0.7668, 0.9087, 0.7665, 0.9092, 0.656, 0.8213, 0.6985, 0.8291, 0.6992, 0.8301, 0.7664, 0.8301, 0.7664, 0.8223, 0.769, 0.8213, 0.6985, 0.8291, 0.6992, 0.8374, 0.6963, 0.8379, 0.7661, 0.8379, 0.7661, 0.8301, 0.7664, 0.8291, 0.6992, 0.9087, 0.7665, 0.8379, 0.7661, 0.8374, 0.6963, 0.8223, 0.769, 0.8301, 0.7664, 0.8301, 0.7722, 0.8301, 0.7722, 0.8301, 0.7664, 0.8379, 0.7661, 0.8223, 0.769, 0.8301, 0.7722, 0.8271, 0.7771, 0.835, 0.7816, 0.8271, 0.7771, 0.8301, 0.7722, 0.8301, 0.7722, 0.8374, 0.774, 0.835, 0.7816, 0.8379, 0.7661, 0.8374, 0.774, 0.8301, 0.7722, 0.9116, 0.782, 0.835, 0.7816, 0.8374, 0.774, 0.9087, 0.7744, 0.8374, 0.774, 0.8379, 0.7661, 0.8374, 0.774, 0.9087, 0.7744, 0.9116, 0.782, 0.8379, 0.7661, 0.9087, 0.7665, 0.9087, 0.7744, 0.9116, 0.782, 0.9087, 0.7744, 0.9146, 0.7744, 0.9146, 0.7744, 0.9087, 0.7744, 0.9087, 0.7665, 0.9087, 0.7665, 0.9165, 0.7668, 0.9146, 0.7744, 0.9146, 0.7744, 0.9165, 0.7668, 0.9238, 0.7697, 0.9116, 0.782, 0.9146, 0.7744, 0.9194, 0.7776, 0.9238, 0.7697, 0.9194, 0.7776, 0.9146, 0.7744, 0.3755, 0.3042, 0.3743, 0.312, 0.3691, 0.3101, 0.3679, 0.3169, 0.3691, 0.3101, 0.3743, 0.312, 0.3691, 0.3101, 0.3672, 0.3032, 0.3755, 0.3042, 0.3679, 0.3169, 0.3625, 0.3101, 0.3691, 0.3101, 0.3672, 0.3032, 0.3691, 0.3101, 0.3625, 0.3101, 0.3625, 0.3101, 0.3679, 0.3169, 0.07477, 0.3169, 0.3372, 0.2324, 0.3755, 0.3042, 0.3672, 0.3032, 0.07477, 0.3169, 0.0777, 0.3096, 0.3625, 0.3101, 0.3672, 0.3032, 0.3311, 0.2378, 0.3372, 0.2324, 0.3625, 0.3101, 0.3577, 0.3022, 0.3672, 0.3032, 0.3311, 0.2378, 0.3672, 0.3032, 0.3577, 0.3022, 0.3577, 0.3022, 0.3625, 0.3101, 0.0777, 0.3096, 0.3372, 0.2324, 0.3311, 0.2378, 0.3281, 0.2314, 0.3372, 0.2324, 0.3281, 0.2314, 0.3296, 0.2256, 0.3577, 0.3022, 0.322, 0.2383, 0.3311, 0.2378, 0.3281, 0.2314, 0.3311, 0.2378, 0.322, 0.2383, 0.3296, 0.2256, 0.3281, 0.2314, 0.3191, 0.23, 0.322, 0.2383, 0.3191, 0.23, 0.3281, 0.2314, 0.3191, 0.23, 0.3201, 0.2222, 0.3296, 0.2256, 0.0744, 0.2227, 0.3201, 0.2222, 0.3191, 0.23, 0.322, 0.2383, 0.3577, 0.3022, 0.078, 0.3018, 0.0777, 0.3096, 0.078, 0.3018, 0.3577, 0.3022, 0.3191, 0.23, 0.322, 0.2383, 0.07758, 0.2383, 0.078, 0.3018, 0.07758, 0.2383, 0.322, 0.2383, 0.3191, 0.23, 0.07715, 0.23, 0.0744, 0.2227, 0.07758, 0.2383, 0.07715, 0.23, 0.3191, 0.23, 0.0744, 0.2227, 0.07715, 0.23, 0.07123, 0.2305, 0.07123, 0.2305, 0.07715, 0.23, 0.07758, 0.2383, 0.0744, 0.2227, 0.07123, 0.2305, 0.06641, 0.2275, 0.06198, 0.2354, 0.06641, 0.2275, 0.07123, 0.2305, 0.07123, 0.2305, 0.06946, 0.2378, 0.06198, 0.2354, 0.07758, 0.2383, 0.06946, 0.2378, 0.07123, 0.2305, 0.06244, 0.3042, 0.06198, 0.2354, 0.06946, 0.2378, 0.06995, 0.3018, 0.06946, 0.2378, 0.07758, 0.2383, 0.06946, 0.2378, 0.06995, 0.3018, 0.06244, 0.3042, 0.07758, 0.2383, 0.078, 0.3018, 0.06995, 0.3018, 0.06244, 0.3042, 0.06995, 0.3018, 0.07007, 0.3076, 0.07007, 0.3076, 0.06995, 0.3018, 0.078, 0.3018, 0.078, 0.3018, 0.0777, 0.3096, 0.07007, 0.3076, 0.07007, 0.3076, 0.0777, 0.3096, 0.07477, 0.3169, 0.06244, 0.3042, 0.07007, 0.3076, 0.06696, 0.3125, 0.07477, 0.3169, 0.06696, 0.3125, 0.07007, 0.3076, 0.3843, 0.4111, 0.3833, 0.4189, 0.3782, 0.4165, 0.3767, 0.4238, 0.3782, 0.4165, 0.3833, 0.4189, 0.3782, 0.4165, 0.376, 0.4102, 0.3843, 0.4111, 0.3767, 0.4238, 0.3713, 0.4165, 0.3782, 0.4165, 0.376, 0.4102, 0.3782, 0.4165, 0.3713, 0.4165, 0.3713, 0.4165, 0.3767, 0.4238, 0.07477, 0.4233, 0.3459, 0.3394, 0.3843, 0.4111, 0.376, 0.4102, 0.07477, 0.4233, 0.0777, 0.416, 0.3713, 0.4165, 0.376, 0.4102, 0.3398, 0.3442, 0.3459, 0.3394, 0.3713, 0.4165, 0.3665, 0.4087, 0.376, 0.4102, 0.3398, 0.3442, 0.376, 0.4102, 0.3665, 0.4087, 0.3665, 0.4087, 0.3713, 0.4165, 0.0777, 0.416, 0.3459, 0.3394, 0.3398, 0.3442, 0.3369, 0.3384, 0.3459, 0.3394, 0.3369, 0.3384, 0.3384, 0.3325, 0.3665, 0.4087, 0.3308, 0.3447, 0.3398, 0.3442, 0.3369, 0.3384, 0.3398, 0.3442, 0.3308, 0.3447, 0.3384, 0.3325, 0.3369, 0.3384, 0.3279, 0.3369, 0.3308, 0.3447, 0.3279, 0.3369, 0.3369, 0.3384, 0.3279, 0.3369, 0.3291, 0.3291, 0.3384, 0.3325, 0.07434, 0.3296, 0.3291, 0.3291, 0.3279, 0.3369, 0.3308, 0.3447, 0.3665, 0.4087, 0.078, 0.4082, 0.0777, 0.416, 0.078, 0.4082, 0.3665, 0.4087, 0.3279, 0.3369, 0.3308, 0.3447, 0.07758, 0.3447, 0.078, 0.4082, 0.07758, 0.3447, 0.3308, 0.3447, 0.3279, 0.3369, 0.07715, 0.3369, 0.07434, 0.3296, 0.07758, 0.3447, 0.07715, 0.3369, 0.3279, 0.3369, 0.07434, 0.3296, 0.07715, 0.3369, 0.07123, 0.3369, 0.07123, 0.3369, 0.07715, 0.3369, 0.07758, 0.3447, 0.07434, 0.3296, 0.07123, 0.3369, 0.06641, 0.334, 0.06198, 0.3418, 0.06641, 0.334, 0.07123, 0.3369, 0.07123, 0.3369, 0.06946, 0.3442, 0.06198, 0.3418, 0.07758, 0.3447, 0.06946, 0.3442, 0.07123, 0.3369, 0.06244, 0.4111, 0.06198, 0.3418, 0.06946, 0.3442, 0.07001, 0.4082, 0.06946, 0.3442, 0.07758, 0.3447, 0.06946, 0.3442, 0.07001, 0.4082, 0.06244, 0.4111, 0.07758, 0.3447, 0.078, 0.4082, 0.07001, 0.4082, 0.06244, 0.4111, 0.07001, 0.4082, 0.07013, 0.4141, 0.07013, 0.4141, 0.07001, 0.4082, 0.078, 0.4082, 0.078, 0.4082, 0.0777, 0.416, 0.07013, 0.4141, 0.07013, 0.4141, 0.0777, 0.416, 0.07477, 0.4233, 0.06244, 0.4111, 0.07013, 0.4141, 0.06696, 0.4189, 0.07477, 0.4233, 0.06696, 0.4189, 0.07013, 0.4141, 0.9111, 0.3569, 0.9194, 0.3579, 0.917, 0.3633, 0.9238, 0.3647, 0.917, 0.3633, 0.9194, 0.3579, 0.917, 0.3633, 0.9102, 0.3652, 0.9111, 0.3569, 0.9238, 0.3647, 0.917, 0.3696, 0.917, 0.3633, 0.9102, 0.3652, 0.917, 0.3633, 0.917, 0.3696, 0.917, 0.3696, 0.9238, 0.3647, 0.9238, 0.4741, 0.8315, 0.4004, 0.9111, 0.3569, 0.9102, 0.3652, 0.9238, 0.4741, 0.9165, 0.4712, 0.917, 0.3696, 0.9102, 0.3652, 0.8364, 0.4062, 0.8315, 0.4004, 0.917, 0.3696, 0.9092, 0.3745, 0.9102, 0.3652, 0.8364, 0.4062, 0.9102, 0.3652, 0.9092, 0.3745, 0.9092, 0.3745, 0.917, 0.3696, 0.9165, 0.4712, 0.8315, 0.4004, 0.8364, 0.4062, 0.8306, 0.4092, 0.8315, 0.4004, 0.8306, 0.4092, 0.8247, 0.4077, 0.9092, 0.3745, 0.8369, 0.415, 0.8364, 0.4062, 0.8306, 0.4092, 0.8364, 0.4062, 0.8369, 0.415, 0.8247, 0.4077, 0.8306, 0.4092, 0.8291, 0.418, 0.8369, 0.415, 0.8291, 0.418, 0.8306, 0.4092, 0.8291, 0.418, 0.8213, 0.4175, 0.8247, 0.4077, 0.8369, 0.415, 0.9092, 0.3745, 0.9087, 0.4712, 0.9165, 0.4712, 0.9087, 0.4712, 0.9092, 0.3745, 0.8213, 0.4175, 0.8291, 0.418, 0.8296, 0.4707, 0.8296, 0.4707, 0.8223, 0.4736, 0.8213, 0.4175, 0.8291, 0.418, 0.8369, 0.415, 0.8374, 0.4707, 0.8374, 0.4707, 0.8296, 0.4707, 0.8291, 0.418, 0.9087, 0.4712, 0.8374, 0.4707, 0.8369, 0.415, 0.8223, 0.4736, 0.8296, 0.4707, 0.8301, 0.4766, 0.8301, 0.4766, 0.8296, 0.4707, 0.8374, 0.4707, 0.8223, 0.4736, 0.8301, 0.4766, 0.8271, 0.4814, 0.835, 0.4858, 0.8271, 0.4814, 0.8301, 0.4766, 0.8301, 0.4766, 0.8374, 0.4785, 0.835, 0.4858, 0.8374, 0.4707, 0.8374, 0.4785, 0.8301, 0.4766, 0.9111, 0.4863, 0.835, 0.4858, 0.8374, 0.4785, 0.9087, 0.479, 0.8374, 0.4785, 0.8374, 0.4707, 0.8374, 0.4785, 0.9087, 0.479, 0.9111, 0.4863, 0.8374, 0.4707, 0.9087, 0.4712, 0.9087, 0.479, 0.9111, 0.4863, 0.9087, 0.479, 0.9146, 0.479, 0.9146, 0.479, 0.9087, 0.479, 0.9087, 0.4712, 0.9087, 0.4712, 0.9165, 0.4712, 0.9146, 0.479, 0.9146, 0.479, 0.9165, 0.4712, 0.9238, 0.4741, 0.9111, 0.4863, 0.9146, 0.479, 0.9194, 0.4819, 0.9238, 0.4741, 0.9194, 0.4819, 0.9146, 0.479])
me_sk_wheat_md.materials.append(mat_mi_main_wheat)
me_sk_wheat_md.update()
arm_sk_wheat_ad = bpy.data.armatures.new('SK_Wheat.ad')  # bones are not reproduced

# ---- objects
ob_sk_wheat_ao = bpy.data.objects.new('SK_Wheat.ao', arm_sk_wheat_ad)
ob_sk_wheat_mo = bpy.data.objects.new('SK_Wheat.mo', me_sk_wheat_md)

# ---- transforms, parenting, visibility, modifiers, constraints
ob_sk_wheat_ao.location = (0.0, 0.0, 0.0)
ob_sk_wheat_ao.show_in_front = True
ob_sk_wheat_mo.parent = ob_sk_wheat_ao
ob_sk_wheat_mo.location = (0.0, 0.0, 0.0)
_vg = ob_sk_wheat_mo.vertex_groups.new(name='B_Root')
_vg.add([0, 1, 2, 3, 4, 5, 6, 7, 8, 9, 10, 11, 12, 13, 14, 15, 16, 17, 18, 19, 20, 21, 22, 23, 24, 25, 26, 27, 28, 29, 30, 31, 32, 33, 34, 35, 36, 37, 38, 39, 40, 41, 42, 43, 44, 45, 46, 47, 48, 49, 50, 51, 52, 53, 54, 55, 56, 57, 58, 59, 60, 61, 62, 63, 64, 65, 66, 67, 68, 69, 70, 71, 72, 73, 74, 75, 76, 77, 78, 79, 80, 81, 82, 83, 84, 85, 86, 87, 88, 89, 90, 91, 92, 93, 94, 95, 96, 97, 98, 99, 100, 101, 102, 103, 104, 105, 106, 107, 108, 109, 110, 111, 112, 113, 114, 115, 116, 117, 118, 119, 120, 121, 122, 123, 124, 125, 126, 127, 128, 129, 130, 131, 132, 133, 134, 135, 136, 137, 138, 139, 140, 141, 142, 143, 144, 145, 146, 147, 148, 149, 150, 151, 152, 153, 154, 155, 156, 157, 158, 159, 160, 161, 162, 163, 164, 165, 166, 167, 168, 169, 170, 171, 172, 173, 174, 175, 176, 177, 178, 179, 180, 181, 182, 183, 184, 185, 186, 187, 188, 189, 190, 191, 192, 193, 194, 195, 196, 197, 198, 199, 200, 201, 202, 203, 204, 205, 206, 207, 208, 209, 210, 211, 212, 213, 214, 215, 216, 217, 218, 219, 220, 221, 222, 223, 224, 225, 226, 227, 228, 229, 230, 231, 232, 233, 234, 235, 236, 237, 238, 239, 240, 241, 242, 243, 244, 245, 246, 247, 248, 249, 250, 251, 252, 253, 254, 255, 256, 257, 258, 259, 260, 261, 262, 263, 264, 265, 266, 267, 268, 269, 270, 271, 272, 273, 274, 275, 276, 277, 278, 279, 280, 281, 282, 283, 284, 285, 286, 287, 288, 289, 290, 291, 292, 293, 294, 295, 296, 297, 298, 299, 300, 301, 302, 303, 304, 305, 306, 307, 308, 309, 310, 311, 312, 313, 314, 315, 316, 317, 318, 319, 320, 321, 322, 323, 324, 325, 326, 327, 328, 329, 330, 331, 332, 333, 334, 335, 336, 337, 338, 339, 340, 341, 342, 343, 344, 345, 346, 347, 348, 349, 350, 351, 352, 353, 354, 355, 356, 357, 358, 359, 360, 361, 362, 363, 364, 365, 366, 367, 368, 369, 370, 371, 372, 373, 374, 375, 376, 377, 378, 379], 1.0, 'REPLACE')
_m = ob_sk_wheat_mo.modifiers.new('SK_Wheat.ad', 'ARMATURE')
_m.object = ob_sk_wheat_ao

# ---- collection membership
scene.collection.objects.link(ob_sk_wheat_ao)
scene.collection.objects.link(ob_sk_wheat_mo)

# ---- scene / render settings (as saved in the file)
scene.frame_start = 1; scene.frame_end = 250; scene.frame_set(0)
scene.render.engine = 'BLENDER_EEVEE_NEXT'
scene.cycles.sampling_pattern = 'TABULATED_SOBOL'
scene.cycles.use_light_tree = False
scene.view_settings.view_transform = 'Filmic'
bpy.context.view_layer.update()

# ---- added for rendering (the .blend has no active camera and no usable light): camera, sun
cam_auto = bpy.data.cameras.new('AutoCamera')
cam_auto.lens = 50.0
cam_auto.sensor_width = 36.0
cam_auto.clip_end = 1000.0
ob_auto_camera = bpy.data.objects.new('AutoCamera', cam_auto)
scene.collection.objects.link(ob_auto_camera)
ob_auto_camera.location = (4.57852, -5.49397, 3.79574)
ob_auto_camera.rotation_euler = (1.09748, -7.21219e-08, 0.694738)
scene.camera = ob_auto_camera
light_auto_sun = bpy.data.lights.new('AutoSun', 'SUN')
light_auto_sun.energy = 3.0
light_auto_sun.angle = 0.0523599
ob_auto_sun = bpy.data.objects.new('AutoSun', light_auto_sun)
scene.collection.objects.link(ob_auto_sun)
ob_auto_sun.rotation_euler = (0.872665, 0.174533, 0.523599)
bpy.context.view_layer.update()
